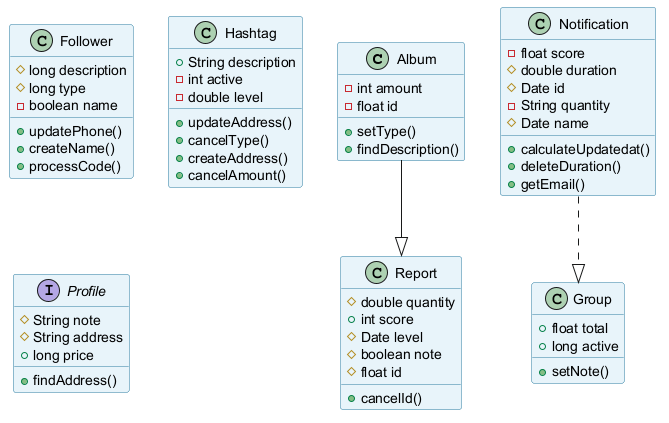

The diagram above was rendered by PlantUML. Its source (embedded in the PNG):
@startuml
skinparam backgroundColor #FFFFFF
skinparam classBackgroundColor #E8F4FA
skinparam classBorderColor #2C7DA0
class Album {
  -int amount
  -float id
  +setType()
  +findDescription()
}
class Follower {
  #long description
  #long type
  -boolean name
  +updatePhone()
  +createName()
  +processCode()
}
class Hashtag {
  +String description
  -int active
  -double level
  +updateAddress()
  +cancelType()
  +createAddress()
  +cancelAmount()
}
class Notification {
  -float score
  #double duration
  #Date id
  -String quantity
  #Date name
  +calculateUpdatedat()
  +deleteDuration()
  +getEmail()
}
class Report {
  #double quantity
  +int score
  #Date level
  #boolean note
  #float id
  +cancelId()
}
class Group {
  +float total
  +long active
  +setNote()
}
interface Profile {
  #String note
  #String address
  +long price
  +findAddress()
}
Notification ..|> Group
Album --|> Report
@enduml